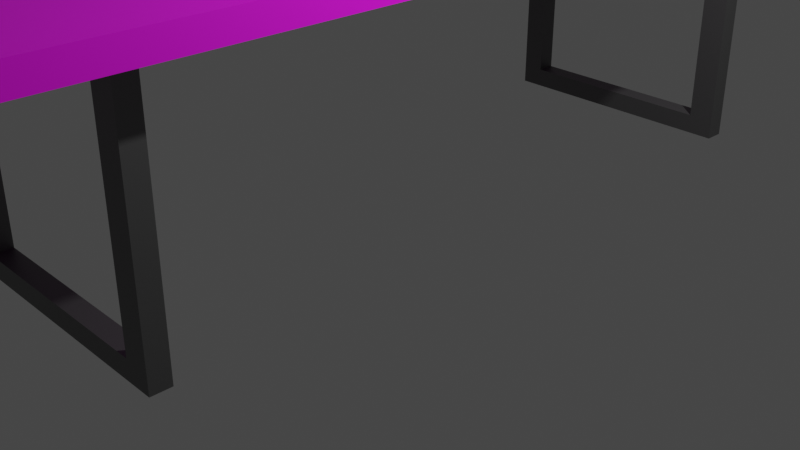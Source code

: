 # Source: table.blend  (saved by Blender 3.3.6; exported with 4.5.12 LTS)
import bpy
from mathutils import Matrix  # noqa: F401  (used for matrix-valued properties, if any)

bpy.ops.wm.read_factory_settings(use_empty=True)
scene = bpy.context.scene
scene.name = 'Scene'

# ---- collections
col_collection = bpy.data.collections.new('Collection'); scene.collection.children.link(col_collection)

# ---- images (referenced by path relative to the original .blend; pixels are not part of the script)
import os
ASSET_DIR = os.environ.get("B2B_ASSET_DIR", "")  # directory of the original .blend (textures are referenced by path, not embedded)
HERE = os.path.dirname(os.path.abspath(__file__))  # packed textures are extracted next to this script under _unpacked/

def load_image(name, relpath, width, height, colorspace="sRGB"):
    """Load a texture the original file referenced (path relative to the .blend, or extracted next to this script)."""
    p = next((c for c in (os.path.join(HERE, relpath), os.path.join(ASSET_DIR, relpath)) if relpath and os.path.exists(c)), "")
    if p:
        img = bpy.data.images.load(p, check_existing=True)
        img.name = name
    else:  # same state as the original file: an image datablock whose file is absent (Cycles renders it pink)
        img = bpy.data.images.new(name, width, height)
        img.source = "FILE"
        img.filepath = "//" + (relpath or name)
    img.colorspace_settings.name = colorspace
    return img
img_lightwood_jpg_001 = load_image('lightwood.jpg.001', 'lightwood.jpg', 1024, 1024, 'sRGB')

# ---- materials (node trees are filled in below, after node groups)
mat_material = bpy.data.materials.new('Material')
mat_material.alpha_threshold = 0.0
mat_material.use_transparent_shadow = False
mat_material.roughness = 0.5
mat_material.line_color = (0.0, 0.0, 0.0, 1.0)
mat_material_001 = bpy.data.materials.new('Material.001')
mat_material_001.use_transparent_shadow = False

# ---- material node trees
mat_material.use_nodes = True; mat_material.node_tree.nodes.clear()
_N = mat_material.node_tree.nodes; _L = mat_material.node_tree.links
n0 = _N.new('ShaderNodeOutputMaterial'); n0.name = 'Material Output'; n0.location = (300, 300)
n1 = _N.new('ShaderNodeBsdfPrincipled'); n1.name = 'Principled BSDF'; n1.location = (10, 300)
n1.distribution = 'GGX'
n1.subsurface_method = 'RANDOM_WALK_SKIN'
n1.inputs[3].default_value = 1.45
n1.inputs[27].default_value = (0.0, 0.0, 0.0, 1.0)
n1.inputs[28].default_value = 1.0
n2 = _N.new('ShaderNodeTexImage'); n2.name = 'Image Texture'; n2.location = (-421, 243)
n2.image = img_lightwood_jpg_001
_L.new(n1.outputs[0], n0.inputs[0])
_L.new(n2.outputs[0], n1.inputs[0])
n0.is_active_output = True
mat_material_001.use_nodes = True; mat_material_001.node_tree.nodes.clear()
_N = mat_material_001.node_tree.nodes; _L = mat_material_001.node_tree.links
n0 = _N.new('ShaderNodeBsdfPrincipled'); n0.name = 'Principled BSDF'; n0.location = (10, 300)
n0.distribution = 'GGX'
n0.subsurface_method = 'RANDOM_WALK_SKIN'
n0.inputs[0].default_value = (0.1734, 0.1734, 0.1734, 1.0)
n0.inputs[1].default_value = 0.8583
n0.inputs[3].default_value = 1.45
n0.inputs[27].default_value = (0.0, 0.0, 0.0, 1.0)
n0.inputs[28].default_value = 1.0
n1 = _N.new('ShaderNodeOutputMaterial'); n1.name = 'Material Output'; n1.location = (300, 300)
_L.new(n0.outputs[0], n1.inputs[0])
n1.is_active_output = True

# ---- world
world_world = bpy.data.worlds.new('World'); scene.world = world_world
world_world.use_nodes = True; world_world.node_tree.nodes.clear()
_N = world_world.node_tree.nodes; _L = world_world.node_tree.links
n0 = _N.new('ShaderNodeOutputWorld'); n0.name = 'World Output'; n0.location = (300, 300)
n1 = _N.new('ShaderNodeBackground'); n1.name = 'Background'; n1.location = (10, 300)
n1.inputs[0].default_value = (0.05088, 0.05088, 0.05088, 1.0)
_L.new(n1.outputs[0], n0.inputs[0])
n0.is_active_output = True
world_world.color = (0.05088, 0.05088, 0.05088)
world_world.use_sun_shadow = False
world_world.sun_shadow_jitter_overblur = 0.0

# ---- cameras
cam_camera = bpy.data.cameras.new('Camera')
cam_camera.clip_end = 100.0
cam_camera.ortho_scale = 7.314

# ---- lights
light_light = bpy.data.lights.new('Light', 'POINT')
light_light.transmission_factor = 0.0
light_light.energy = 1000.0
light_light.shadow_soft_size = 0.1
light_light.shadow_maximum_resolution = 0.006
light_light.use_absolute_resolution = True

# ---- meshes
me_cube = bpy.data.meshes.new('Cube')
me_cube.from_pydata([(1.0, 1.0, 1.0), (1.0, 1.0, -1.0), (1.0, -1.0, 1.0), (1.0, -1.0, -1.0), (-1.0, 1.0, 1.0), (-1.0, 1.0, -1.0), (-1.0, -1.0, 1.0), (-1.0, -1.0, -1.0)], [], [(0, 4, 6, 2), (3, 2, 6, 7), (7, 6, 4, 5), (5, 1, 3, 7), (1, 0, 2, 3), (5, 4, 0, 1)])
_uv = me_cube.uv_layers.new(name='UVMap')
_uv.uv.foreach_set('vector', [0.625, 0.5, 0.875, 0.5, 0.875, 0.75, 0.625, 0.75, 0.375, 0.75, 0.625, 0.75, 0.625, 1.0, 0.375, 1.0, 0.375, 0.0, 0.625, 0.0, 0.625, 0.25, 0.375, 0.25, 0.125, 0.5, 0.375, 0.5, 0.375, 0.75, 0.125, 0.75, 0.375, 0.5, 0.625, 0.5, 0.625, 0.75, 0.375, 0.75, 0.375, 0.25, 0.625, 0.25, 0.625, 0.5, 0.375, 0.5])
me_cube.materials.append(mat_material)
me_cube.use_mirror_vertex_groups = False
me_cube.update()
me_cube_001 = bpy.data.meshes.new('Cube.001')
me_cube_001.from_pydata([(-1.0, -1.0, -1.0), (-1.0, -1.0, 1.0), (-1.0, 1.0, -1.0), (-1.0, 1.0, 1.0), (1.0, -1.0, -1.0), (1.0, -1.0, 1.0), (1.0, 1.0, -1.0), (1.0, 1.0, 1.0), (0.8, 1.0, -1.0), (0.8, 1.0, 1.0), (0.8, -1.0, -1.0), (0.8, -1.0, 1.0), (-0.82, 1.0, -1.0), (-0.82, -1.0, 1.0), (-0.82, 1.0, 1.0), (-0.82, -1.0, -1.0), (-1.0, -1.0, 25.29), (-1.0, 1.0, 25.29), (0.8, 1.0, 25.29), (1.0, 1.0, 25.29), (1.0, -1.0, 25.29), (-0.82, -1.0, 25.29), (0.8, -1.0, 25.29), (-0.82, 1.0, 25.29)], [], [(0, 1, 3, 2), (8, 9, 7, 6), (6, 7, 5, 4), (15, 13, 1, 0), (8, 6, 4, 10), (14, 3, 17, 23), (3, 1, 16, 17), (12, 8, 10, 15), (4, 5, 11, 10), (12, 14, 9, 8), (2, 3, 14, 12), (2, 12, 15, 0), (9, 14, 13, 11), (10, 11, 13, 15), (23, 17, 16, 21), (19, 18, 22, 20), (1, 13, 21, 16), (9, 11, 22, 18), (7, 9, 18, 19), (5, 7, 19, 20), (13, 14, 23, 21), (11, 5, 20, 22)])
_uv = me_cube_001.uv_layers.new(name='UVMap')
_uv.uv.foreach_set('vector', [0.375, 0.0, 0.625, 0.0, 0.625, 0.25, 0.375, 0.25, 0.375, 0.475, 0.625, 0.475, 0.625, 0.5, 0.375, 0.5, 0.375, 0.5, 0.625, 0.5, 0.625, 0.75, 0.375, 0.75, 0.375, 0.9775, 0.625, 0.9775, 0.625, 1.0, 0.375, 1.0, 0.35, 0.5, 0.375, 0.5, 0.375, 0.75, 0.35, 0.75, 0.625, 0.2725, 0.625, 0.25, 0.625, 0.25, 0.625, 0.2725, 0.625, 0.25, 0.625, 0.0, 0.625, 0.0, 0.625, 0.25, 0.1475, 0.5, 0.35, 0.5, 0.35, 0.75, 0.1475, 0.75, 0.375, 0.75, 0.625, 0.75, 0.625, 0.775, 0.375, 0.775, 0.375, 0.2725, 0.625, 0.2725, 0.625, 0.475, 0.375, 0.475, 0.375, 0.25, 0.625, 0.25, 0.625, 0.2725, 0.375, 0.2725, 0.125, 0.5, 0.1475, 0.5, 0.1475, 0.75, 0.125, 0.75, 0.65, 0.5, 0.8525, 0.5, 0.8525, 0.75, 0.65, 0.75, 0.375, 0.775, 0.625, 0.775, 0.625, 0.9775, 0.375, 0.9775, 0.8525, 0.5, 0.875, 0.5, 0.875, 0.75, 0.8525, 0.75, 0.625, 0.5, 0.65, 0.5, 0.65, 0.75, 0.625, 0.75, 0.625, 1.0, 0.625, 0.9775, 0.625, 0.9775, 0.625, 1.0, 0.65, 0.5, 0.65, 0.75, 0.65, 0.75, 0.65, 0.5, 0.625, 0.5, 0.625, 0.475, 0.625, 0.475, 0.625, 0.5, 0.625, 0.75, 0.625, 0.5, 0.625, 0.5, 0.625, 0.75, 0.8525, 0.75, 0.8525, 0.5, 0.8525, 0.5, 0.8525, 0.75, 0.625, 0.775, 0.625, 0.75, 0.625, 0.75, 0.625, 0.775])
me_cube_001.materials.append(mat_material_001)
me_cube_001.update()

# ---- objects
ob_cube = bpy.data.objects.new('Cube', me_cube)
ob_light = bpy.data.objects.new('Light', light_light)
ob_camera = bpy.data.objects.new('Camera', cam_camera)
ob_cube_001 = bpy.data.objects.new('Cube.001', me_cube_001)
ob_empty = bpy.data.objects.new('Empty', img_lightwood_jpg_001)

# ---- transforms, parenting, visibility, modifiers, constraints
ob_cube.location = (0.0, 0.0, 3.01)
ob_cube.scale = (1.8, 4.93, 0.12)
ob_cube.lock_rotations_4d = False
ob_cube.empty_display_type = 'ARROWS'
ob_cube.lineart.crease_threshold = 0.0
ob_light.location = (4.076, 1.005, 5.904)
ob_light.rotation_euler = (0.6503, 0.05522, 1.866)
ob_light.lock_rotations_4d = False
ob_light.empty_display_type = 'ARROWS'
ob_light.color = (0.0, 0.0, 0.0, 0.0)
ob_light.lineart.crease_threshold = 0.0
ob_camera.location = (7.359, -6.926, 4.958)
ob_camera.rotation_euler = (1.109, 0.0, 0.8149)
ob_camera.lock_rotations_4d = False
ob_camera.empty_display_type = 'ARROWS'
ob_camera.color = (0.0, 0.0, 0.0, 0.0)
ob_camera.display_type = 'WIRE'
ob_camera.lineart.crease_threshold = 0.0
ob_cube_001.location = (-0.03016, -3.61, 0.392)
ob_cube_001.scale = (1.353, 0.1027, 0.1027)
_m = ob_cube_001.modifiers.new('Mirror', 'MIRROR')
_m.use_axis = (False, True, False)
_m.mirror_object = ob_cube
ob_empty.location = (0.0, 0.0, 0.0)
ob_empty.empty_display_type = 'IMAGE'
ob_empty.empty_display_size = 5.0
ob_empty.empty_image_depth = 'BACK'
ob_empty.empty_image_side = 'FRONT'

# ---- collection membership
col_collection.objects.link(ob_cube)
col_collection.objects.link(ob_light)
col_collection.objects.link(ob_camera)
col_collection.objects.link(ob_cube_001)
col_collection.objects.link(ob_empty)

# ---- scene / render settings (as saved in the file)
scene.camera = ob_camera
scene.frame_start = 1; scene.frame_end = 250; scene.frame_set(1)
scene.render.engine = 'BLENDER_EEVEE_NEXT'
scene.cycles.sampling_pattern = 'TABULATED_SOBOL'
scene.cycles.use_light_tree = False
scene.view_settings.view_transform = 'Filmic'
bpy.context.view_layer.update()

